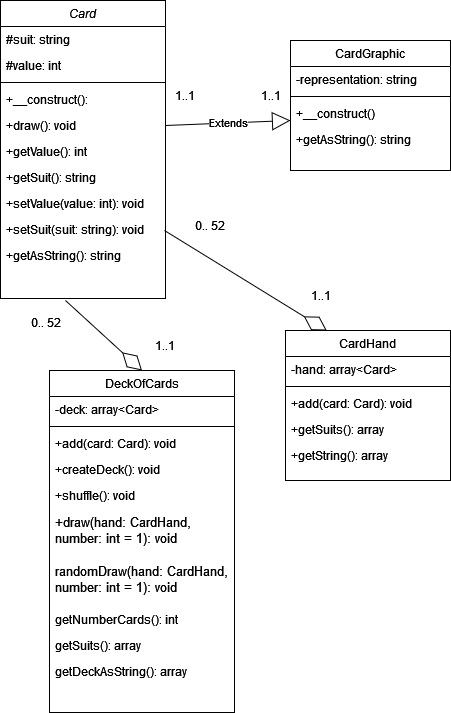

The diagram above was exported from draw.io. Its source (the exported page's mxGraphModel, read from the mxfile embedded in the PNG):
<mxGraphModel dx="1228" dy="1078" grid="1" gridSize="10" guides="1" tooltips="1" connect="1" arrows="1" fold="1" page="1" pageScale="1" pageWidth="827" pageHeight="1169" math="0" shadow="0">
  <root>
    <mxCell id="WIyWlLk6GJQsqaUBKTNV-0" />
    <mxCell id="WIyWlLk6GJQsqaUBKTNV-1" parent="WIyWlLk6GJQsqaUBKTNV-0" />
    <mxCell id="zkfFHV4jXpPFQw0GAbJ--0" value="Card&#10;" style="swimlane;fontStyle=2;align=center;verticalAlign=top;childLayout=stackLayout;horizontal=1;startSize=26;horizontalStack=0;resizeParent=1;resizeLast=0;collapsible=1;marginBottom=0;rounded=0;shadow=0;strokeWidth=1;" parent="WIyWlLk6GJQsqaUBKTNV-1" vertex="1">
      <mxGeometry x="230" y="80" width="165" height="298" as="geometry">
        <mxRectangle x="230" y="140" width="160" height="26" as="alternateBounds" />
      </mxGeometry>
    </mxCell>
    <mxCell id="zkfFHV4jXpPFQw0GAbJ--1" value="#suit: string" style="text;align=left;verticalAlign=top;spacingLeft=4;spacingRight=4;overflow=hidden;rotatable=0;points=[[0,0.5],[1,0.5]];portConstraint=eastwest;" parent="zkfFHV4jXpPFQw0GAbJ--0" vertex="1">
      <mxGeometry y="26" width="165" height="26" as="geometry" />
    </mxCell>
    <mxCell id="zkfFHV4jXpPFQw0GAbJ--2" value="#value: int" style="text;align=left;verticalAlign=top;spacingLeft=4;spacingRight=4;overflow=hidden;rotatable=0;points=[[0,0.5],[1,0.5]];portConstraint=eastwest;rounded=0;shadow=0;html=0;" parent="zkfFHV4jXpPFQw0GAbJ--0" vertex="1">
      <mxGeometry y="52" width="165" height="26" as="geometry" />
    </mxCell>
    <mxCell id="zkfFHV4jXpPFQw0GAbJ--4" value="" style="line;html=1;strokeWidth=1;align=left;verticalAlign=middle;spacingTop=-1;spacingLeft=3;spacingRight=3;rotatable=0;labelPosition=right;points=[];portConstraint=eastwest;" parent="zkfFHV4jXpPFQw0GAbJ--0" vertex="1">
      <mxGeometry y="78" width="165" height="8" as="geometry" />
    </mxCell>
    <mxCell id="zkfFHV4jXpPFQw0GAbJ--5" value="+__construct():" style="text;align=left;verticalAlign=top;spacingLeft=4;spacingRight=4;overflow=hidden;rotatable=0;points=[[0,0.5],[1,0.5]];portConstraint=eastwest;" parent="zkfFHV4jXpPFQw0GAbJ--0" vertex="1">
      <mxGeometry y="86" width="165" height="26" as="geometry" />
    </mxCell>
    <mxCell id="V46VD7wkNikWeYwAsIsf-24" value="+draw(): void" style="text;align=left;verticalAlign=top;spacingLeft=4;spacingRight=4;overflow=hidden;rotatable=0;points=[[0,0.5],[1,0.5]];portConstraint=eastwest;" vertex="1" parent="zkfFHV4jXpPFQw0GAbJ--0">
      <mxGeometry y="112" width="165" height="26" as="geometry" />
    </mxCell>
    <mxCell id="V46VD7wkNikWeYwAsIsf-23" value="+getValue(): int" style="text;align=left;verticalAlign=top;spacingLeft=4;spacingRight=4;overflow=hidden;rotatable=0;points=[[0,0.5],[1,0.5]];portConstraint=eastwest;" vertex="1" parent="zkfFHV4jXpPFQw0GAbJ--0">
      <mxGeometry y="138" width="165" height="26" as="geometry" />
    </mxCell>
    <mxCell id="V46VD7wkNikWeYwAsIsf-22" value="+getSuit(): string" style="text;align=left;verticalAlign=top;spacingLeft=4;spacingRight=4;overflow=hidden;rotatable=0;points=[[0,0.5],[1,0.5]];portConstraint=eastwest;" vertex="1" parent="zkfFHV4jXpPFQw0GAbJ--0">
      <mxGeometry y="164" width="165" height="26" as="geometry" />
    </mxCell>
    <mxCell id="V46VD7wkNikWeYwAsIsf-25" value="+setValue(value: int): void" style="text;align=left;verticalAlign=top;spacingLeft=4;spacingRight=4;overflow=hidden;rotatable=0;points=[[0,0.5],[1,0.5]];portConstraint=eastwest;" vertex="1" parent="zkfFHV4jXpPFQw0GAbJ--0">
      <mxGeometry y="190" width="165" height="26" as="geometry" />
    </mxCell>
    <mxCell id="V46VD7wkNikWeYwAsIsf-26" value="+setSuit(suit: string): void" style="text;align=left;verticalAlign=top;spacingLeft=4;spacingRight=4;overflow=hidden;rotatable=0;points=[[0,0.5],[1,0.5]];portConstraint=eastwest;" vertex="1" parent="zkfFHV4jXpPFQw0GAbJ--0">
      <mxGeometry y="216" width="165" height="26" as="geometry" />
    </mxCell>
    <mxCell id="V46VD7wkNikWeYwAsIsf-28" value="+getAsString(): string" style="text;align=left;verticalAlign=top;spacingLeft=4;spacingRight=4;overflow=hidden;rotatable=0;points=[[0,0.5],[1,0.5]];portConstraint=eastwest;" vertex="1" parent="zkfFHV4jXpPFQw0GAbJ--0">
      <mxGeometry y="242" width="165" height="26" as="geometry" />
    </mxCell>
    <mxCell id="zkfFHV4jXpPFQw0GAbJ--6" value="DeckOfCards&#10;" style="swimlane;fontStyle=0;align=center;verticalAlign=top;childLayout=stackLayout;horizontal=1;startSize=26;horizontalStack=0;resizeParent=1;resizeLast=0;collapsible=1;marginBottom=0;rounded=0;shadow=0;strokeWidth=1;" parent="WIyWlLk6GJQsqaUBKTNV-1" vertex="1">
      <mxGeometry x="279" y="450" width="185" height="342" as="geometry">
        <mxRectangle x="130" y="380" width="160" height="26" as="alternateBounds" />
      </mxGeometry>
    </mxCell>
    <mxCell id="zkfFHV4jXpPFQw0GAbJ--7" value="-deck: array&lt;Card&gt;" style="text;align=left;verticalAlign=top;spacingLeft=4;spacingRight=4;overflow=hidden;rotatable=0;points=[[0,0.5],[1,0.5]];portConstraint=eastwest;" parent="zkfFHV4jXpPFQw0GAbJ--6" vertex="1">
      <mxGeometry y="26" width="185" height="26" as="geometry" />
    </mxCell>
    <mxCell id="zkfFHV4jXpPFQw0GAbJ--9" value="" style="line;html=1;strokeWidth=1;align=left;verticalAlign=middle;spacingTop=-1;spacingLeft=3;spacingRight=3;rotatable=0;labelPosition=right;points=[];portConstraint=eastwest;" parent="zkfFHV4jXpPFQw0GAbJ--6" vertex="1">
      <mxGeometry y="52" width="185" height="8" as="geometry" />
    </mxCell>
    <mxCell id="zkfFHV4jXpPFQw0GAbJ--10" value="+add(card: Card): void" style="text;align=left;verticalAlign=top;spacingLeft=4;spacingRight=4;overflow=hidden;rotatable=0;points=[[0,0.5],[1,0.5]];portConstraint=eastwest;fontStyle=0" parent="zkfFHV4jXpPFQw0GAbJ--6" vertex="1">
      <mxGeometry y="60" width="185" height="26" as="geometry" />
    </mxCell>
    <mxCell id="zkfFHV4jXpPFQw0GAbJ--11" value="+createDeck(): void" style="text;align=left;verticalAlign=top;spacingLeft=4;spacingRight=4;overflow=hidden;rotatable=0;points=[[0,0.5],[1,0.5]];portConstraint=eastwest;" parent="zkfFHV4jXpPFQw0GAbJ--6" vertex="1">
      <mxGeometry y="86" width="185" height="26" as="geometry" />
    </mxCell>
    <mxCell id="V46VD7wkNikWeYwAsIsf-30" value="+shuffle(): void" style="text;align=left;verticalAlign=top;spacingLeft=4;spacingRight=4;overflow=hidden;rotatable=0;points=[[0,0.5],[1,0.5]];portConstraint=eastwest;" vertex="1" parent="zkfFHV4jXpPFQw0GAbJ--6">
      <mxGeometry y="112" width="185" height="26" as="geometry" />
    </mxCell>
    <mxCell id="V46VD7wkNikWeYwAsIsf-35" value="+draw(hand: CardHand, &#10;number: int = 1): void" style="text;align=left;verticalAlign=top;spacingLeft=4;spacingRight=4;overflow=hidden;rotatable=0;points=[[0,0.5],[1,0.5]];portConstraint=eastwest;fontSize=13;" vertex="1" parent="zkfFHV4jXpPFQw0GAbJ--6">
      <mxGeometry y="138" width="185" height="49" as="geometry" />
    </mxCell>
    <mxCell id="V46VD7wkNikWeYwAsIsf-43" value="randomDraw(hand: CardHand, &#10;number: int = 1): void" style="text;align=left;verticalAlign=top;spacingLeft=4;spacingRight=4;overflow=hidden;rotatable=0;points=[[0,0.5],[1,0.5]];portConstraint=eastwest;fontSize=13;" vertex="1" parent="zkfFHV4jXpPFQw0GAbJ--6">
      <mxGeometry y="187" width="185" height="49" as="geometry" />
    </mxCell>
    <mxCell id="V46VD7wkNikWeYwAsIsf-34" value="getNumberCards(): int" style="text;align=left;verticalAlign=top;spacingLeft=4;spacingRight=4;overflow=hidden;rotatable=0;points=[[0,0.5],[1,0.5]];portConstraint=eastwest;" vertex="1" parent="zkfFHV4jXpPFQw0GAbJ--6">
      <mxGeometry y="236" width="185" height="26" as="geometry" />
    </mxCell>
    <mxCell id="V46VD7wkNikWeYwAsIsf-33" value="getSuits(): array" style="text;align=left;verticalAlign=top;spacingLeft=4;spacingRight=4;overflow=hidden;rotatable=0;points=[[0,0.5],[1,0.5]];portConstraint=eastwest;" vertex="1" parent="zkfFHV4jXpPFQw0GAbJ--6">
      <mxGeometry y="262" width="185" height="26" as="geometry" />
    </mxCell>
    <mxCell id="V46VD7wkNikWeYwAsIsf-32" value="getDeckAsString(): array" style="text;align=left;verticalAlign=top;spacingLeft=4;spacingRight=4;overflow=hidden;rotatable=0;points=[[0,0.5],[1,0.5]];portConstraint=eastwest;" vertex="1" parent="zkfFHV4jXpPFQw0GAbJ--6">
      <mxGeometry y="288" width="185" height="28" as="geometry" />
    </mxCell>
    <mxCell id="V46VD7wkNikWeYwAsIsf-31" style="text;align=left;verticalAlign=top;spacingLeft=4;spacingRight=4;overflow=hidden;rotatable=0;points=[[0,0.5],[1,0.5]];portConstraint=eastwest;" vertex="1" parent="zkfFHV4jXpPFQw0GAbJ--6">
      <mxGeometry y="316" width="185" height="26" as="geometry" />
    </mxCell>
    <mxCell id="zkfFHV4jXpPFQw0GAbJ--13" value="CardHand&#10;" style="swimlane;fontStyle=0;align=center;verticalAlign=top;childLayout=stackLayout;horizontal=1;startSize=26;horizontalStack=0;resizeParent=1;resizeLast=0;collapsible=1;marginBottom=0;rounded=0;shadow=0;strokeWidth=1;" parent="WIyWlLk6GJQsqaUBKTNV-1" vertex="1">
      <mxGeometry x="515" y="410" width="165" height="150" as="geometry">
        <mxRectangle x="340" y="380" width="170" height="26" as="alternateBounds" />
      </mxGeometry>
    </mxCell>
    <mxCell id="zkfFHV4jXpPFQw0GAbJ--14" value="-hand: array&lt;Card&gt;" style="text;align=left;verticalAlign=top;spacingLeft=4;spacingRight=4;overflow=hidden;rotatable=0;points=[[0,0.5],[1,0.5]];portConstraint=eastwest;" parent="zkfFHV4jXpPFQw0GAbJ--13" vertex="1">
      <mxGeometry y="26" width="165" height="26" as="geometry" />
    </mxCell>
    <mxCell id="zkfFHV4jXpPFQw0GAbJ--15" value="" style="line;html=1;strokeWidth=1;align=left;verticalAlign=middle;spacingTop=-1;spacingLeft=3;spacingRight=3;rotatable=0;labelPosition=right;points=[];portConstraint=eastwest;" parent="zkfFHV4jXpPFQw0GAbJ--13" vertex="1">
      <mxGeometry y="52" width="165" height="8" as="geometry" />
    </mxCell>
    <mxCell id="V46VD7wkNikWeYwAsIsf-39" value="+add(card: Card): void" style="text;align=left;verticalAlign=top;spacingLeft=4;spacingRight=4;overflow=hidden;rotatable=0;points=[[0,0.5],[1,0.5]];portConstraint=eastwest;" vertex="1" parent="zkfFHV4jXpPFQw0GAbJ--13">
      <mxGeometry y="60" width="165" height="26" as="geometry" />
    </mxCell>
    <mxCell id="V46VD7wkNikWeYwAsIsf-41" value="+getSuits(): array" style="text;align=left;verticalAlign=top;spacingLeft=4;spacingRight=4;overflow=hidden;rotatable=0;points=[[0,0.5],[1,0.5]];portConstraint=eastwest;" vertex="1" parent="zkfFHV4jXpPFQw0GAbJ--13">
      <mxGeometry y="86" width="165" height="26" as="geometry" />
    </mxCell>
    <mxCell id="V46VD7wkNikWeYwAsIsf-40" value="+getString(): array" style="text;align=left;verticalAlign=top;spacingLeft=4;spacingRight=4;overflow=hidden;rotatable=0;points=[[0,0.5],[1,0.5]];portConstraint=eastwest;" vertex="1" parent="zkfFHV4jXpPFQw0GAbJ--13">
      <mxGeometry y="112" width="165" height="26" as="geometry" />
    </mxCell>
    <mxCell id="zkfFHV4jXpPFQw0GAbJ--17" value="CardGraphic&#10;" style="swimlane;fontStyle=0;align=center;verticalAlign=top;childLayout=stackLayout;horizontal=1;startSize=26;horizontalStack=0;resizeParent=1;resizeLast=0;collapsible=1;marginBottom=0;rounded=0;shadow=0;strokeWidth=1;" parent="WIyWlLk6GJQsqaUBKTNV-1" vertex="1">
      <mxGeometry x="520" y="120" width="160" height="130" as="geometry">
        <mxRectangle x="550" y="140" width="160" height="26" as="alternateBounds" />
      </mxGeometry>
    </mxCell>
    <mxCell id="zkfFHV4jXpPFQw0GAbJ--18" value="-representation: string" style="text;align=left;verticalAlign=top;spacingLeft=4;spacingRight=4;overflow=hidden;rotatable=0;points=[[0,0.5],[1,0.5]];portConstraint=eastwest;" parent="zkfFHV4jXpPFQw0GAbJ--17" vertex="1">
      <mxGeometry y="26" width="160" height="26" as="geometry" />
    </mxCell>
    <mxCell id="zkfFHV4jXpPFQw0GAbJ--23" value="" style="line;html=1;strokeWidth=1;align=left;verticalAlign=middle;spacingTop=-1;spacingLeft=3;spacingRight=3;rotatable=0;labelPosition=right;points=[];portConstraint=eastwest;" parent="zkfFHV4jXpPFQw0GAbJ--17" vertex="1">
      <mxGeometry y="52" width="160" height="8" as="geometry" />
    </mxCell>
    <mxCell id="zkfFHV4jXpPFQw0GAbJ--24" value="+__construct()" style="text;align=left;verticalAlign=top;spacingLeft=4;spacingRight=4;overflow=hidden;rotatable=0;points=[[0,0.5],[1,0.5]];portConstraint=eastwest;" parent="zkfFHV4jXpPFQw0GAbJ--17" vertex="1">
      <mxGeometry y="60" width="160" height="26" as="geometry" />
    </mxCell>
    <mxCell id="zkfFHV4jXpPFQw0GAbJ--25" value="+getAsString(): string" style="text;align=left;verticalAlign=top;spacingLeft=4;spacingRight=4;overflow=hidden;rotatable=0;points=[[0,0.5],[1,0.5]];portConstraint=eastwest;" parent="zkfFHV4jXpPFQw0GAbJ--17" vertex="1">
      <mxGeometry y="86" width="160" height="26" as="geometry" />
    </mxCell>
    <mxCell id="V46VD7wkNikWeYwAsIsf-1" value="Extends" style="endArrow=block;endSize=16;endFill=0;html=1;rounded=0;" edge="1" parent="WIyWlLk6GJQsqaUBKTNV-1">
      <mxGeometry width="160" relative="1" as="geometry">
        <mxPoint x="395" y="205" as="sourcePoint" />
        <mxPoint x="520" y="200" as="targetPoint" />
        <Array as="points" />
      </mxGeometry>
    </mxCell>
    <mxCell id="V46VD7wkNikWeYwAsIsf-10" value="" style="endArrow=diamondThin;endFill=0;endSize=24;html=1;rounded=0;entryX=0.5;entryY=0;entryDx=0;entryDy=0;" edge="1" parent="WIyWlLk6GJQsqaUBKTNV-1" target="zkfFHV4jXpPFQw0GAbJ--6">
      <mxGeometry width="160" relative="1" as="geometry">
        <mxPoint x="295" y="380" as="sourcePoint" />
        <mxPoint x="495" y="540" as="targetPoint" />
      </mxGeometry>
    </mxCell>
    <mxCell id="V46VD7wkNikWeYwAsIsf-11" value="" style="endArrow=diamondThin;endFill=0;endSize=24;html=1;rounded=0;entryX=0.25;entryY=0;entryDx=0;entryDy=0;" edge="1" parent="WIyWlLk6GJQsqaUBKTNV-1" target="zkfFHV4jXpPFQw0GAbJ--13">
      <mxGeometry width="160" relative="1" as="geometry">
        <mxPoint x="394" y="310" as="sourcePoint" />
        <mxPoint x="666.5" y="340" as="targetPoint" />
      </mxGeometry>
    </mxCell>
    <mxCell id="V46VD7wkNikWeYwAsIsf-12" value="1..1" style="text;html=1;align=center;verticalAlign=middle;resizable=0;points=[];autosize=1;strokeColor=none;fillColor=none;" vertex="1" parent="WIyWlLk6GJQsqaUBKTNV-1">
      <mxGeometry x="530" y="360" width="40" height="30" as="geometry" />
    </mxCell>
    <mxCell id="V46VD7wkNikWeYwAsIsf-13" value="1..1" style="text;html=1;align=center;verticalAlign=middle;resizable=0;points=[];autosize=1;strokeColor=none;fillColor=none;" vertex="1" parent="WIyWlLk6GJQsqaUBKTNV-1">
      <mxGeometry x="374" y="410" width="40" height="30" as="geometry" />
    </mxCell>
    <mxCell id="V46VD7wkNikWeYwAsIsf-14" value="&lt;div&gt;0.. 52&lt;/div&gt;&lt;div&gt;&lt;br&gt;&lt;/div&gt;" style="text;html=1;align=center;verticalAlign=middle;resizable=0;points=[];autosize=1;strokeColor=none;fillColor=none;" vertex="1" parent="WIyWlLk6GJQsqaUBKTNV-1">
      <mxGeometry x="250" y="390" width="50" height="40" as="geometry" />
    </mxCell>
    <mxCell id="V46VD7wkNikWeYwAsIsf-15" value="0.. 52" style="text;html=1;align=center;verticalAlign=middle;resizable=0;points=[];autosize=1;strokeColor=none;fillColor=none;" vertex="1" parent="WIyWlLk6GJQsqaUBKTNV-1">
      <mxGeometry x="414" y="290" width="50" height="30" as="geometry" />
    </mxCell>
    <mxCell id="V46VD7wkNikWeYwAsIsf-44" value="1..1" style="text;html=1;align=center;verticalAlign=middle;resizable=0;points=[];autosize=1;strokeColor=none;fillColor=none;" vertex="1" parent="WIyWlLk6GJQsqaUBKTNV-1">
      <mxGeometry x="394" y="160" width="40" height="30" as="geometry" />
    </mxCell>
    <mxCell id="V46VD7wkNikWeYwAsIsf-45" value="1..1" style="text;html=1;align=center;verticalAlign=middle;resizable=0;points=[];autosize=1;strokeColor=none;fillColor=none;" vertex="1" parent="WIyWlLk6GJQsqaUBKTNV-1">
      <mxGeometry x="480" y="160" width="40" height="30" as="geometry" />
    </mxCell>
  </root>
</mxGraphModel>